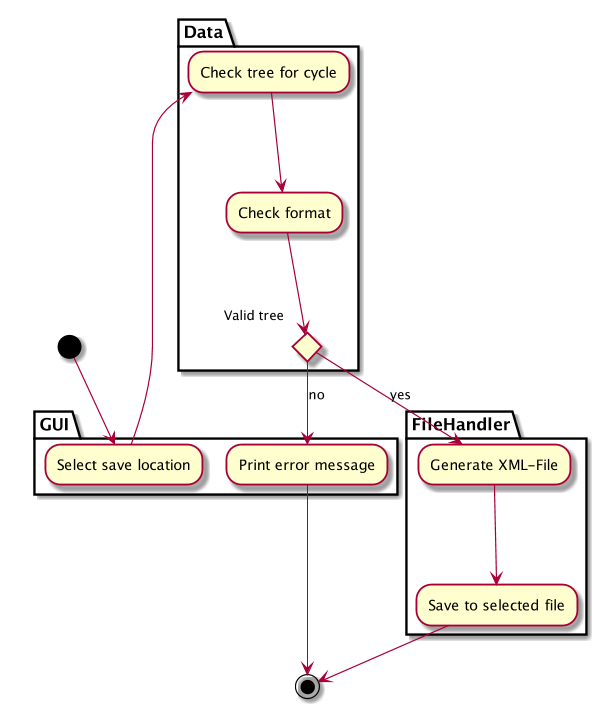

The diagram above was rendered by PlantUML. Its source (embedded in the PNG):
@startuml

(*) -[hidden]-> (*)

partition FileHandler {
  "Generate XML-File" --> "Save to selected file"
  --> (*)
}

partition GUI {
  "Print error message" --> (*)
}

partition Data {
    "Check tree for cycle" --> "Check format"
    if "Valid tree" then
     -->[yes] "Generate XML-File"
   else
     -->[no] "Print error message"
   endif
}

partition GUI {
  (*) --> "Select save location"
  --> "Check tree for cycle"
}




@enduml